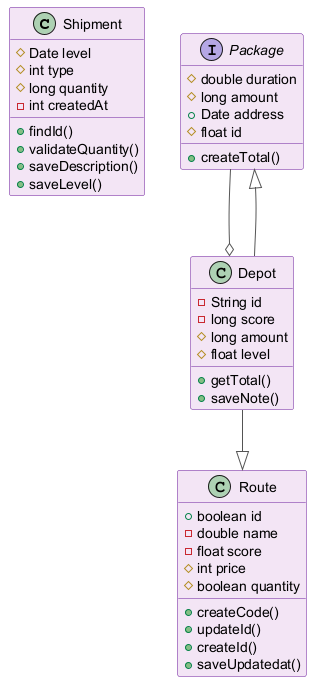

The diagram above was rendered by PlantUML. Its source (embedded in the PNG):
@startuml
skinparam backgroundColor #FFFFFF
skinparam classBackgroundColor #F3E5F5
skinparam classBorderColor #6A1B9A
skinparam ArrowColor #555555
class Shipment {
  #Date level
  #int type
  #long quantity
  -int createdAt
  +findId()
  +validateQuantity()
  +saveDescription()
  +saveLevel()
}
interface Package {
  #double duration
  #long amount
  +Date address
  #float id
  +createTotal()
}
class Route {
  +boolean id
  -double name
  -float score
  #int price
  #boolean quantity
  +createCode()
  +updateId()
  +createId()
  +saveUpdatedat()
}
class Depot {
  -String id
  -long score
  #long amount
  #float level
  +getTotal()
  +saveNote()
}
Depot --|> Route
Package --o Depot
Depot --|> Package
@enduml